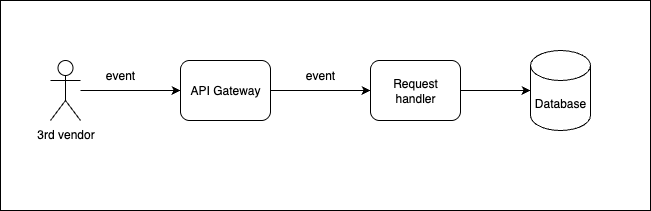

The diagram above was exported from draw.io. Its source (the exported page's mxGraphModel, read from the mxfile embedded in the PNG):
<mxGraphModel dx="1426" dy="766" grid="1" gridSize="10" guides="1" tooltips="1" connect="1" arrows="1" fold="1" page="1" pageScale="1" pageWidth="827" pageHeight="1169" math="0" shadow="0">
  <root>
    <mxCell id="0" />
    <mxCell id="1" parent="0" />
    <mxCell id="bE4joMLqAbtfPxKb0bF2-12" value="" style="rounded=0;whiteSpace=wrap;html=1;" vertex="1" parent="1">
      <mxGeometry x="80" y="110" width="650" height="210" as="geometry" />
    </mxCell>
    <mxCell id="bE4joMLqAbtfPxKb0bF2-4" value="" style="edgeStyle=orthogonalEdgeStyle;rounded=0;orthogonalLoop=1;jettySize=auto;html=1;" edge="1" parent="1" source="bE4joMLqAbtfPxKb0bF2-1" target="bE4joMLqAbtfPxKb0bF2-2">
      <mxGeometry relative="1" as="geometry" />
    </mxCell>
    <mxCell id="bE4joMLqAbtfPxKb0bF2-1" value="3rd vendor" style="shape=umlActor;verticalLabelPosition=bottom;verticalAlign=top;html=1;outlineConnect=0;" vertex="1" parent="1">
      <mxGeometry x="130" y="170" width="30" height="60" as="geometry" />
    </mxCell>
    <mxCell id="bE4joMLqAbtfPxKb0bF2-8" value="" style="edgeStyle=orthogonalEdgeStyle;rounded=0;orthogonalLoop=1;jettySize=auto;html=1;" edge="1" parent="1" source="bE4joMLqAbtfPxKb0bF2-2" target="bE4joMLqAbtfPxKb0bF2-6">
      <mxGeometry relative="1" as="geometry" />
    </mxCell>
    <mxCell id="bE4joMLqAbtfPxKb0bF2-2" value="API Gateway" style="rounded=1;whiteSpace=wrap;html=1;" vertex="1" parent="1">
      <mxGeometry x="260" y="170" width="90" height="60" as="geometry" />
    </mxCell>
    <mxCell id="bE4joMLqAbtfPxKb0bF2-9" value="" style="edgeStyle=orthogonalEdgeStyle;rounded=0;orthogonalLoop=1;jettySize=auto;html=1;" edge="1" parent="1" source="bE4joMLqAbtfPxKb0bF2-6" target="bE4joMLqAbtfPxKb0bF2-7">
      <mxGeometry relative="1" as="geometry" />
    </mxCell>
    <mxCell id="bE4joMLqAbtfPxKb0bF2-6" value="Request handler" style="rounded=1;whiteSpace=wrap;html=1;" vertex="1" parent="1">
      <mxGeometry x="450" y="170" width="90" height="60" as="geometry" />
    </mxCell>
    <mxCell id="bE4joMLqAbtfPxKb0bF2-7" value="Database" style="shape=cylinder3;whiteSpace=wrap;html=1;boundedLbl=1;backgroundOutline=1;size=15;" vertex="1" parent="1">
      <mxGeometry x="610" y="160" width="60" height="80" as="geometry" />
    </mxCell>
    <mxCell id="bE4joMLqAbtfPxKb0bF2-10" value="event" style="text;html=1;align=center;verticalAlign=middle;whiteSpace=wrap;rounded=0;" vertex="1" parent="1">
      <mxGeometry x="170" y="170" width="60" height="30" as="geometry" />
    </mxCell>
    <mxCell id="bE4joMLqAbtfPxKb0bF2-11" value="event" style="text;html=1;align=center;verticalAlign=middle;whiteSpace=wrap;rounded=0;" vertex="1" parent="1">
      <mxGeometry x="370" y="170" width="60" height="30" as="geometry" />
    </mxCell>
  </root>
</mxGraphModel>